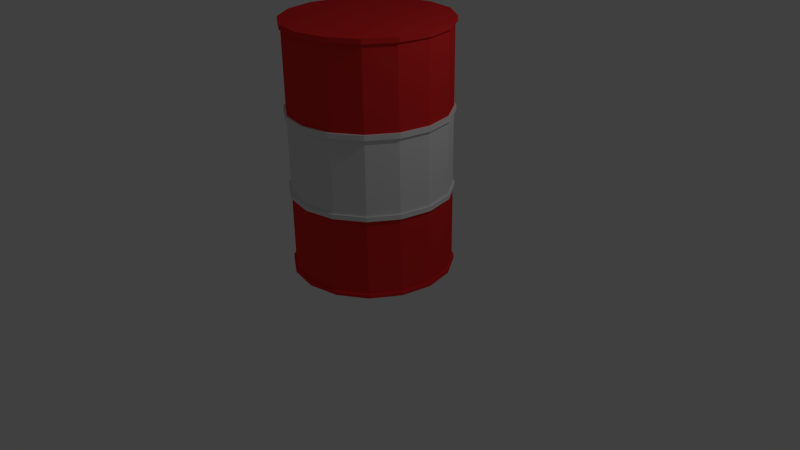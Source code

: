 # Source: explosivebarrel.blend  (saved by Blender 2.75.0; exported with 4.5.12 LTS)
import bpy
from mathutils import Matrix  # noqa: F401  (used for matrix-valued properties, if any)

bpy.ops.wm.read_factory_settings(use_empty=True)
scene = bpy.context.scene
scene.name = 'Scene'

# ---- collections
col_collection_1 = bpy.data.collections.new('Collection 1'); scene.collection.children.link(col_collection_1)

# ---- materials (node trees are filled in below, after node groups)
mat_material = bpy.data.materials.new('Material')
mat_material.alpha_threshold = 0.0
mat_material.use_transparent_shadow = False
mat_material.diffuse_color = (0.8, 0.02757, 0.02757, 1.0)
mat_material.roughness = 0.5
mat_material.line_color = (0.0, 0.0, 0.0, 1.0)
mat_material_001 = bpy.data.materials.new('Material.001')
mat_material_001.alpha_threshold = 0.0
mat_material_001.use_transparent_shadow = False
mat_material_001.roughness = 0.5

# ---- material node trees

# ---- world
world_world = bpy.data.worlds.new('World'); scene.world = world_world
world_world.color = (0.05088, 0.05088, 0.05088)
world_world.use_sun_shadow = False
world_world.sun_shadow_jitter_overblur = 0.0
world_world.cycles.sampling_method = 'MANUAL'
world_world.cycles.sample_map_resolution = 256

# ---- cameras
cam_camera = bpy.data.cameras.new('Camera')
cam_camera.clip_end = 100.0
cam_camera.lens = 35.0
cam_camera.sensor_width = 32.0
cam_camera.sensor_height = 18.0
cam_camera.ortho_scale = 7.314
cam_camera.dof.focus_distance = 0.0
cam_camera.dof.aperture_fstop = 128.0

# ---- lights
light_lamp = bpy.data.lights.new('Lamp', 'POINT')
light_lamp.transmission_factor = 0.0
light_lamp.cutoff_distance = 30.0
light_lamp.energy = 100.0
light_lamp.shadow_buffer_clip_start = 1.001
light_lamp.shadow_soft_size = 0.1
light_lamp.shadow_maximum_resolution = 0.006
light_lamp.use_absolute_resolution = True
light_lamp.cycles.use_multiple_importance_sampling = False

# ---- meshes
me_circle = bpy.data.meshes.new('Circle')
me_circle.from_pydata([(0.0, 1.0, 0.0), (-0.3827, 0.9239, 0.0), (-0.7071, 0.7071, 0.0), (-0.9239, 0.3827, 0.0), (-1.0, -4.371e-08, 0.0), (-0.9239, -0.3827, 0.0), (-0.7071, -0.7071, 0.0), (-0.3827, -0.9239, 0.0), (-1.51e-07, -1.0, 0.0), (0.3827, -0.9239, 0.0), (0.7071, -0.7071, 0.0), (0.9239, -0.3827, 0.0), (1.0, 1.192e-08, 0.0), (0.9239, 0.3827, 0.0), (0.7071, 0.7071, 0.0), (0.3827, 0.9239, 0.0), (0.0, 1.0, 0.9612), (-0.3827, 0.9239, 0.9612), (-0.7071, 0.7071, 0.9612), (-0.9239, 0.3827, 0.9612), (-1.0, -4.371e-08, 0.9612), (-0.9239, -0.3827, 0.9612), (-0.7071, -0.7071, 0.9612), (-0.3827, -0.9239, 0.9612), (-1.51e-07, -1.0, 0.9612), (0.3827, -0.9239, 0.9612), (0.7071, -0.7071, 0.9612), (0.9239, -0.3827, 0.9612), (1.0, 1.192e-08, 0.9612), (0.9239, 0.3827, 0.9612), (0.7071, 0.7071, 0.9612), (0.3827, 0.9239, 0.9612), (-9.735e-09, 1.0, 1.941), (-0.3827, 0.9239, 1.941), (-0.7071, 0.7071, 1.941), (-0.9239, 0.3827, 1.941), (-1.0, -4.371e-08, 1.941), (-0.9239, -0.3827, 1.941), (-0.7071, -0.7071, 1.941), (-0.3827, -0.9239, 1.941), (-1.607e-07, -1.0, 1.941), (0.3827, -0.9239, 1.941), (0.7071, -0.7071, 1.941), (0.9239, -0.3827, 1.941), (1.0, 1.192e-08, 1.941), (0.9239, 0.3827, 1.941), (0.7071, 0.7071, 1.941), (0.3827, 0.9239, 1.941), (-2.92e-08, 1.0, 3.0), (-0.3827, 0.9239, 3.0), (-0.7071, 0.7071, 3.0), (-0.9239, 0.3827, 3.0), (-1.0, -4.371e-08, 3.0), (-0.9239, -0.3827, 3.0), (-0.7071, -0.7071, 3.0), (-0.3827, -0.9239, 3.0), (-1.802e-07, -1.0, 3.0), (0.3827, -0.9239, 3.0), (0.7071, -0.7071, 3.0), (0.9239, -0.3827, 3.0), (1.0, 1.192e-08, 3.0), (0.9239, 0.3827, 3.0), (0.7071, 0.7071, 3.0), (0.3827, 0.9239, 3.0), (0.3827, 0.9239, 2.002), (0.7071, 0.7071, 2.002), (-1.619e-07, -1.0, 2.002), (-0.3827, -0.9239, 2.002), (-0.3827, 0.9239, 2.002), (-1.086e-08, 1.0, 2.002), (0.3827, -0.9239, 2.002), (-0.7071, 0.7071, 2.002), (0.7071, -0.7071, 2.002), (-0.9239, 0.3827, 2.002), (0.9239, -0.3827, 2.002), (-1.0, -4.371e-08, 2.002), (1.0, 1.192e-08, 2.002), (-0.9239, -0.3827, 2.002), (0.9239, 0.3827, 2.002), (-0.7071, -0.7071, 2.002), (-8.312e-09, 1.027, 1.94), (-0.3932, 0.9493, 1.94), (-0.7266, 0.7266, 1.94), (-0.9493, 0.3932, 1.94), (-1.027, -4.517e-08, 1.94), (-0.9493, -0.3932, 1.94), (-0.7266, -0.7266, 1.94), (-0.3932, -0.9493, 1.94), (-1.635e-07, -1.027, 1.94), (0.3932, -0.9493, 1.94), (0.7265, -0.7266, 1.94), (0.9493, -0.3932, 1.94), (1.027, 1.2e-08, 1.94), (0.9493, 0.3932, 1.94), (0.7265, 0.7266, 1.94), (0.3932, 0.9493, 1.94), (0.3932, 0.9493, 2.003), (0.7265, 0.7266, 2.003), (-1.646e-07, -1.027, 2.003), (-0.3932, -0.9493, 2.003), (-0.3932, 0.9493, 2.003), (-9.47e-09, 1.027, 2.003), (0.3932, -0.9493, 2.003), (-0.7266, 0.7266, 2.003), (0.7265, -0.7266, 2.003), (-0.9493, 0.3932, 2.003), (0.9493, -0.3932, 2.003), (-1.027, -4.517e-08, 2.003), (1.027, 1.2e-08, 2.003), (-0.9493, -0.3932, 2.003), (0.9493, 0.3932, 2.003), (-0.7266, -0.7266, 2.003), (0.7071, -0.7071, 1.018), (0.3827, -0.9239, 1.018), (-0.9239, 0.3827, 1.018), (-0.7071, 0.7071, 1.018), (0.9239, -0.3827, 1.018), (-1.0, -4.371e-08, 1.018), (1.0, 1.192e-08, 1.018), (-0.9239, -0.3827, 1.018), (0.9239, 0.3827, 1.018), (-0.7071, -0.7071, 1.018), (0.7071, 0.7071, 1.018), (-0.3827, -0.9239, 1.018), (0.3827, 0.9239, 1.018), (-1.516e-07, -1.0, 1.018), (-0.3827, 0.9239, 1.018), (-5.643e-10, 1.0, 1.018), (1.505e-09, 1.024, 0.9605), (-0.3918, 0.9458, 0.9605), (-0.7239, 0.7239, 0.9605), (-0.9458, 0.3918, 0.9605), (-1.024, -4.493e-08, 0.9605), (-0.9458, -0.3918, 0.9605), (-0.7239, -0.7239, 0.9605), (-0.3918, -0.9458, 0.9605), (-1.531e-07, -1.024, 0.9605), (0.3918, -0.9458, 0.9605), (0.7239, -0.7239, 0.9605), (0.9458, -0.3918, 0.9605), (1.024, 1.203e-08, 0.9605), (0.9458, 0.3918, 0.9605), (0.7239, 0.7239, 0.9605), (0.3918, 0.9458, 0.9605), (0.7239, -0.7239, 1.019), (0.3918, -0.9458, 1.019), (-0.9458, 0.3918, 1.019), (-0.7239, 0.7239, 1.019), (0.9458, -0.3918, 1.019), (-1.024, -4.493e-08, 1.019), (1.024, 1.203e-08, 1.019), (-0.9458, -0.3918, 1.019), (0.9458, 0.3918, 1.019), (-0.7239, -0.7239, 1.019), (0.7239, 0.7239, 1.019), (-0.3918, -0.9458, 1.019), (0.3918, 0.9458, 1.019), (-1.537e-07, -1.024, 1.019), (-0.3918, 0.9458, 1.019), (9.269e-10, 1.024, 1.019), (9.667e-10, 1.026, 0.0), (-0.3926, 0.9479, 0.0), (-0.7255, 0.7255, 0.0), (-0.9479, 0.3926, 0.0), (-1.026, -4.514e-08, 0.0), (-0.9479, -0.3926, 0.0), (-0.7255, -0.7255, 0.0), (-0.3926, -0.9479, 0.0), (-1.539e-07, -1.026, 0.0), (0.3926, -0.9479, 0.0), (0.7255, -0.7255, 0.0), (0.9479, -0.3926, 0.0), (1.026, 1.194e-08, 0.0), (0.9479, 0.3926, 0.0), (0.7255, 0.7255, 0.0), (0.3926, 0.9479, 0.0), (9.667e-10, 1.026, -0.04571), (-0.3926, 0.9479, -0.04571), (-0.7255, 0.7255, -0.04571), (-0.9479, 0.3926, -0.04571), (-1.026, -4.514e-08, -0.04571), (-0.9479, -0.3926, -0.04571), (-0.7255, -0.7255, -0.04571), (-0.3926, -0.9479, -0.04571), (-1.539e-07, -1.026, -0.04571), (0.3926, -0.9479, -0.04571), (0.7255, -0.7255, -0.04571), (0.9479, -0.3926, -0.04571), (1.026, 1.194e-08, -0.04571), (0.9479, 0.3926, -0.04571), (0.7255, 0.7255, -0.04571), (0.3926, 0.9479, -0.04571), (-2.723e-08, 1.028, 3.0), (-0.3935, 0.9501, 3.0), (-0.7271, 0.7271, 3.0), (-0.9501, 0.3935, 3.0), (-1.028, -4.527e-08, 3.0), (-0.9501, -0.3935, 3.0), (-0.7271, -0.7271, 3.0), (-0.3935, -0.9501, 3.0), (-1.825e-07, -1.028, 3.0), (0.3935, -0.9501, 3.0), (0.7271, -0.7271, 3.0), (0.9501, -0.3935, 3.0), (1.028, 1.195e-08, 3.0), (0.9501, 0.3935, 3.0), (0.7271, 0.7271, 3.0), (0.3935, 0.9501, 3.0), (-2.574e-08, 1.028, 3.061), (-0.3935, 0.9501, 3.061), (-0.7271, 0.7271, 3.061), (-0.9501, 0.3935, 3.061), (-1.028, -4.527e-08, 3.061), (-0.9501, -0.3935, 3.061), (-0.7271, -0.7271, 3.061), (-0.3935, -0.9501, 3.061), (-1.81e-07, -1.028, 3.061), (0.3935, -0.9501, 3.061), (0.7271, -0.7271, 3.061), (0.9501, -0.3935, 3.061), (1.028, 1.195e-08, 3.061), (0.9501, 0.3935, 3.061), (0.7271, 0.7271, 3.061), (0.3935, 0.9501, 3.061)], [], [(11, 10, 170, 171), (113, 112, 42, 41), (10, 11, 27, 26), (3, 4, 20, 19), (11, 12, 28, 27), (4, 5, 21, 20), (12, 13, 29, 28), (5, 6, 22, 21), (13, 14, 30, 29), (6, 7, 23, 22), (14, 15, 31, 30), (7, 8, 24, 23), (0, 1, 17, 16), (15, 0, 16, 31), (8, 9, 25, 24), (1, 2, 18, 17), (9, 10, 26, 25), (2, 3, 19, 18), (65, 64, 63, 62), (115, 114, 35, 34), (112, 116, 43, 42), (114, 117, 36, 35), (116, 118, 44, 43), (117, 119, 37, 36), (118, 120, 45, 44), (119, 121, 38, 37), (120, 122, 46, 45), (121, 123, 39, 38), (122, 124, 47, 46), (123, 125, 40, 39), (127, 126, 33, 32), (124, 127, 32, 47), (125, 113, 41, 40), (126, 115, 34, 33), (52, 53, 197, 196), (67, 66, 56, 55), (69, 68, 49, 48), (64, 69, 48, 63), (66, 70, 57, 56), (68, 71, 50, 49), (70, 72, 58, 57), (71, 73, 51, 50), (72, 74, 59, 58), (73, 75, 52, 51), (74, 76, 60, 59), (75, 77, 53, 52), (76, 78, 61, 60), (77, 79, 54, 53), (78, 65, 62, 61), (79, 67, 55, 54), (46, 47, 95, 94), (65, 78, 110, 97), (66, 67, 99, 98), (32, 33, 81, 80), (45, 46, 94, 93), (67, 79, 111, 99), (68, 69, 101, 100), (44, 45, 93, 92), (69, 64, 96, 101), (43, 44, 92, 91), (70, 66, 98, 102), (42, 43, 91, 90), (71, 68, 100, 103), (41, 42, 90, 89), (72, 70, 102, 104), (40, 41, 89, 88), (86, 87, 99, 111), (93, 94, 97, 110), (85, 86, 111, 109), (92, 93, 110, 108), (84, 85, 109, 107), (91, 92, 108, 106), (83, 84, 107, 105), (90, 91, 106, 104), (82, 83, 105, 103), (89, 90, 104, 102), (81, 82, 103, 100), (88, 89, 102, 98), (95, 80, 101, 96), (80, 81, 100, 101), (87, 88, 98, 99), (94, 95, 96, 97), (33, 34, 82, 81), (64, 65, 97, 96), (79, 77, 109, 111), (47, 32, 80, 95), (34, 35, 83, 82), (78, 76, 108, 110), (35, 36, 84, 83), (77, 75, 107, 109), (36, 37, 85, 84), (76, 74, 106, 108), (37, 38, 86, 85), (75, 73, 105, 107), (38, 39, 87, 86), (74, 72, 104, 106), (39, 40, 88, 87), (73, 71, 103, 105), (117, 114, 146, 149), (21, 22, 134, 133), (118, 116, 148, 150), (20, 21, 133, 132), (119, 117, 149, 151), (19, 20, 132, 131), (120, 118, 150, 152), (18, 19, 131, 130), (121, 119, 151, 153), (31, 16, 128, 143), (17, 18, 130, 129), (30, 31, 143, 142), (122, 120, 152, 154), (16, 17, 129, 128), (29, 30, 142, 141), (123, 121, 153, 155), (129, 130, 147, 158), (136, 137, 145, 157), (143, 128, 159, 156), (128, 129, 158, 159), (135, 136, 157, 155), (142, 143, 156, 154), (134, 135, 155, 153), (141, 142, 154, 152), (133, 134, 153, 151), (140, 141, 152, 150), (132, 133, 151, 149), (139, 140, 150, 148), (131, 132, 149, 146), (138, 139, 148, 144), (130, 131, 146, 147), (137, 138, 144, 145), (22, 23, 135, 134), (116, 112, 144, 148), (115, 126, 158, 147), (23, 24, 136, 135), (114, 115, 147, 146), (24, 25, 137, 136), (113, 125, 157, 145), (112, 113, 145, 144), (127, 124, 156, 159), (25, 26, 138, 137), (126, 127, 159, 158), (26, 27, 139, 138), (125, 123, 155, 157), (27, 28, 140, 139), (124, 122, 154, 156), (28, 29, 141, 140), (163, 162, 178, 179), (4, 3, 163, 164), (12, 11, 171, 172), (5, 4, 164, 165), (13, 12, 172, 173), (6, 5, 165, 166), (14, 13, 173, 174), (7, 6, 166, 167), (15, 14, 174, 175), (8, 7, 167, 168), (1, 0, 160, 161), (0, 15, 175, 160), (9, 8, 168, 169), (2, 1, 161, 162), (10, 9, 169, 170), (3, 2, 162, 163), (177, 176, 191, 190, 189, 188, 187, 186, 185, 184, 183, 182, 181, 180, 179, 178), (171, 170, 186, 187), (164, 163, 179, 180), (172, 171, 187, 188), (165, 164, 180, 181), (173, 172, 188, 189), (166, 165, 181, 182), (174, 173, 189, 190), (167, 166, 182, 183), (175, 174, 190, 191), (168, 167, 183, 184), (161, 160, 176, 177), (160, 175, 191, 176), (169, 168, 184, 185), (162, 161, 177, 178), (170, 169, 185, 186), (204, 205, 221, 220), (60, 61, 205, 204), (53, 54, 198, 197), (61, 62, 206, 205), (54, 55, 199, 198), (62, 63, 207, 206), (55, 56, 200, 199), (48, 49, 193, 192), (63, 48, 192, 207), (56, 57, 201, 200), (49, 50, 194, 193), (57, 58, 202, 201), (50, 51, 195, 194), (58, 59, 203, 202), (51, 52, 196, 195), (59, 60, 204, 203), (209, 210, 211, 212, 213, 214, 215, 216, 217, 218, 219, 220, 221, 222, 223, 208), (197, 198, 214, 213), (205, 206, 222, 221), (198, 199, 215, 214), (206, 207, 223, 222), (199, 200, 216, 215), (192, 193, 209, 208), (207, 192, 208, 223), (200, 201, 217, 216), (193, 194, 210, 209), (201, 202, 218, 217), (194, 195, 211, 210), (202, 203, 219, 218), (195, 196, 212, 211), (203, 204, 220, 219), (196, 197, 213, 212)])
me_circle.polygons.foreach_set('material_index', [0, 1, 0, 0, 0, 0, 0, 0, 0, 0, 0, 0, 0, 0, 0, 0, 0, 0, 0, 1, 1, 1, 1, 1, 1, 1, 1, 1, 1, 1, 1, 1, 1, 1, 0, 0, 0, 0, 0, 0, 0, 0, 0, 0, 0, 0, 0, 0, 0, 0, 1, 1, 1, 1, 1, 1, 1, 1, 1, 1, 1, 1, 1, 1, 1, 1, 1, 1, 1, 1, 1, 1, 1, 1, 1, 1, 1, 1, 1, 1, 1, 1, 1, 1, 1, 1, 1, 1, 1, 1, 1, 1, 1, 1, 1, 1, 1, 1, 1, 1, 1, 1, 1, 1, 1, 1, 1, 1, 1, 1, 1, 1, 1, 1, 1, 1, 1, 1, 1, 1, 1, 1, 1, 1, 1, 1, 1, 1, 1, 1, 1, 1, 1, 1, 1, 1, 1, 1, 1, 1, 1, 1, 1, 1, 1, 1, 0, 0, 0, 0, 0, 0, 0, 0, 0, 0, 0, 0, 0, 0, 0, 0, 0, 0, 0, 0, 0, 0, 0, 0, 0, 0, 0, 0, 0, 0, 0, 0, 0, 0, 0, 0, 0, 0, 0, 0, 0, 0, 0, 0, 0, 0, 0, 0, 0, 0, 0, 0, 0, 0, 0, 0, 0, 0, 0, 0, 0, 0, 0, 0])
me_circle.materials.append(mat_material)
me_circle.materials.append(mat_material_001)
me_circle.use_remesh_preserve_volume = False
me_circle.use_remesh_preserve_attributes = False
me_circle.use_mirror_vertex_groups = False
me_circle.update()

# ---- objects
ob_circle = bpy.data.objects.new('Circle', me_circle)
ob_lamp = bpy.data.objects.new('Lamp', light_lamp)
ob_camera = bpy.data.objects.new('Camera', cam_camera)

# ---- transforms, parenting, visibility, modifiers, constraints
ob_circle.location = (0.0, 0.0, 0.0)
ob_circle.lineart.crease_threshold = 0.0
ob_lamp.location = (4.076, 1.005, 5.904)
ob_lamp.rotation_euler = (0.6503, 0.05522, 1.866)
ob_lamp.lock_rotations_4d = False
ob_lamp.empty_display_type = 'ARROWS'
ob_lamp.color = (0.0, 0.0, 0.0, 0.0)
ob_lamp.lineart.crease_threshold = 0.0
ob_camera.location = (7.481, -6.508, 5.344)
ob_camera.rotation_euler = (1.109, 0.01082, 0.8149)
ob_camera.lock_rotations_4d = False
ob_camera.empty_display_type = 'ARROWS'
ob_camera.color = (0.0, 0.0, 0.0, 0.0)
ob_camera.display_type = 'WIRE'
ob_camera.lineart.crease_threshold = 0.0

# ---- collection membership
col_collection_1.objects.link(ob_circle)
col_collection_1.objects.link(ob_lamp)
col_collection_1.objects.link(ob_camera)

# ---- scene / render settings (as saved in the file)
scene.camera = ob_camera
scene.frame_start = 1; scene.frame_end = 250; scene.frame_set(1)
scene.render.engine = 'BLENDER_EEVEE_NEXT'
scene.render.resolution_percentage = 50
scene.render.dither_intensity = 0.0
scene.cycles.use_denoising = False
scene.cycles.samples = 10
scene.cycles.sampling_pattern = 'TABULATED_SOBOL'
scene.cycles.light_sampling_threshold = 0.0
scene.cycles.use_adaptive_sampling = False
scene.cycles.use_light_tree = False
scene.cycles.blur_glossy = 0.0
scene.cycles.pixel_filter_type = 'GAUSSIAN'
scene.cycles.sample_clamp_indirect = 0.0
scene.view_settings.view_transform = 'Standard'
bpy.context.view_layer.update()

